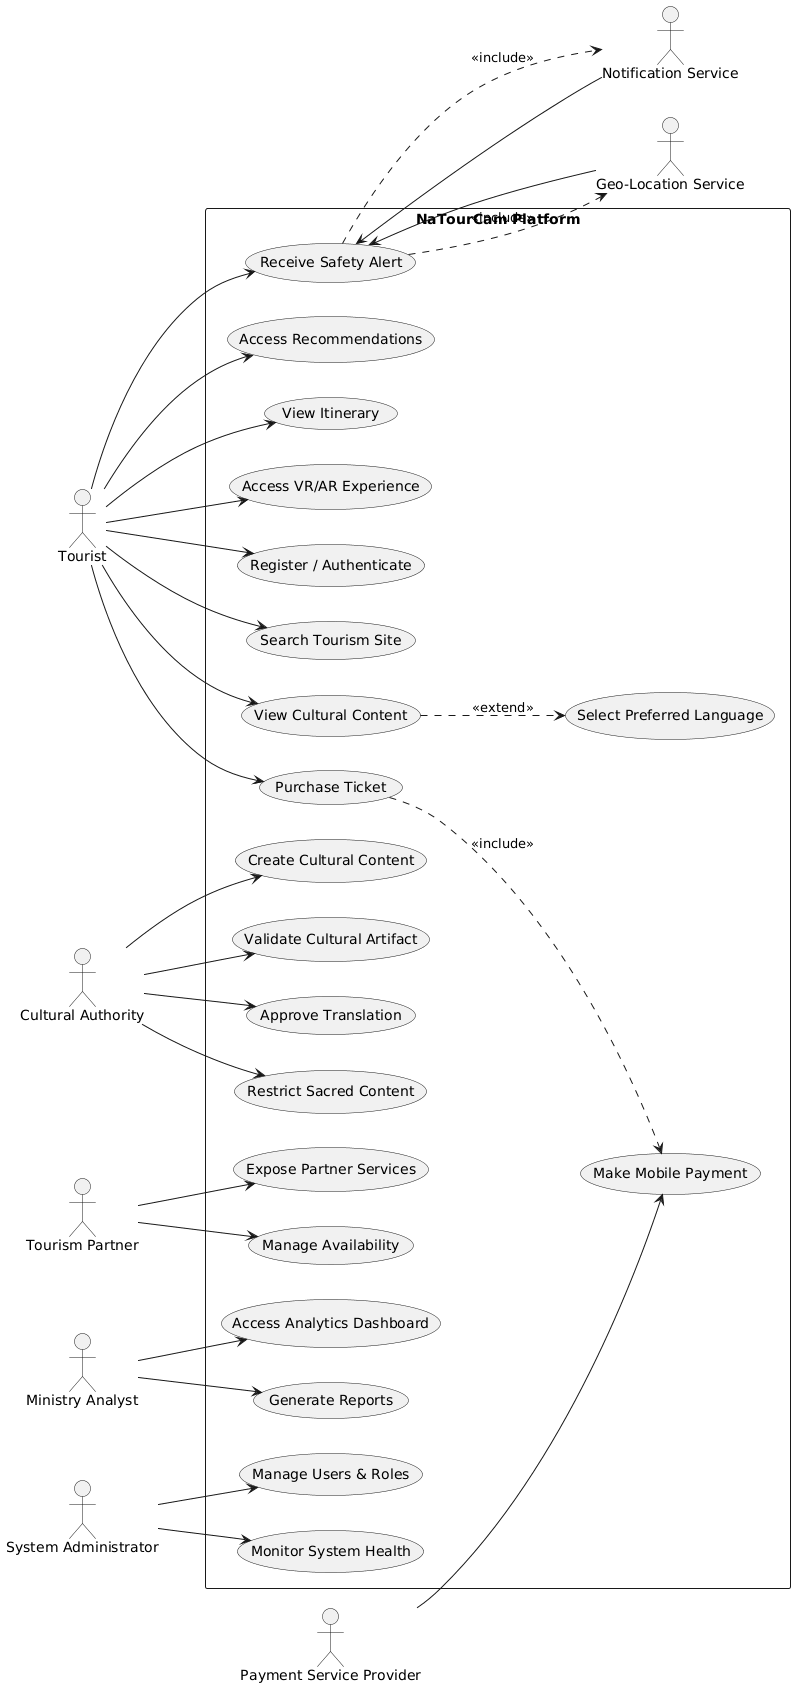

The diagram above was rendered by PlantUML. Its source (embedded in the PNG):
@startuml
left to right direction

actor Tourist
actor "Cultural Authority" as CA
actor "Tourism Partner" as TP
actor "Ministry Analyst" as MA

actor "System Administrator" as SA
actor "Payment Service Provider" as PSP
actor "Geo-Location Service" as GLS
actor "Notification Service" as NS

rectangle "NaTourCam Platform" {

  (Register / Authenticate) as UC1
  (Search Tourism Site) as UC2
  (View Cultural Content) as UC3
  (Select Preferred Language) as UC4
  (Purchase Ticket) as UC5
  (Make Mobile Payment) as UC6
  (Receive Safety Alert) as UC7
  (Access Recommendations) as UC8
  (View Itinerary) as UC9
  (Access VR/AR Experience) as UC10

  (Create Cultural Content) as UC11
  (Validate Cultural Artifact) as UC12
  (Approve Translation) as UC13
  (Restrict Sacred Content) as UC14

  (Expose Partner Services) as UC15
  (Manage Availability) as UC16

  (Access Analytics Dashboard) as UC17
  (Generate Reports) as UC18

  (Manage Users & Roles) as UC19
  (Monitor System Health) as UC20
}

Tourist --> UC1
Tourist --> UC2
Tourist --> UC3
Tourist --> UC5
Tourist --> UC7
Tourist --> UC8
Tourist --> UC9
Tourist --> UC10

UC3 ..> UC4 : <<extend>>
UC5 ..> UC6 : <<include>>
UC7 ..> GLS : <<include>>
UC7 ..> NS : <<include>>

CA --> UC11
CA --> UC12
CA --> UC13
CA --> UC14

TP --> UC15
TP --> UC16

MA --> UC17
MA --> UC18

SA --> UC19
SA --> UC20

PSP --> UC6
GLS --> UC7
NS --> UC7
@enduml